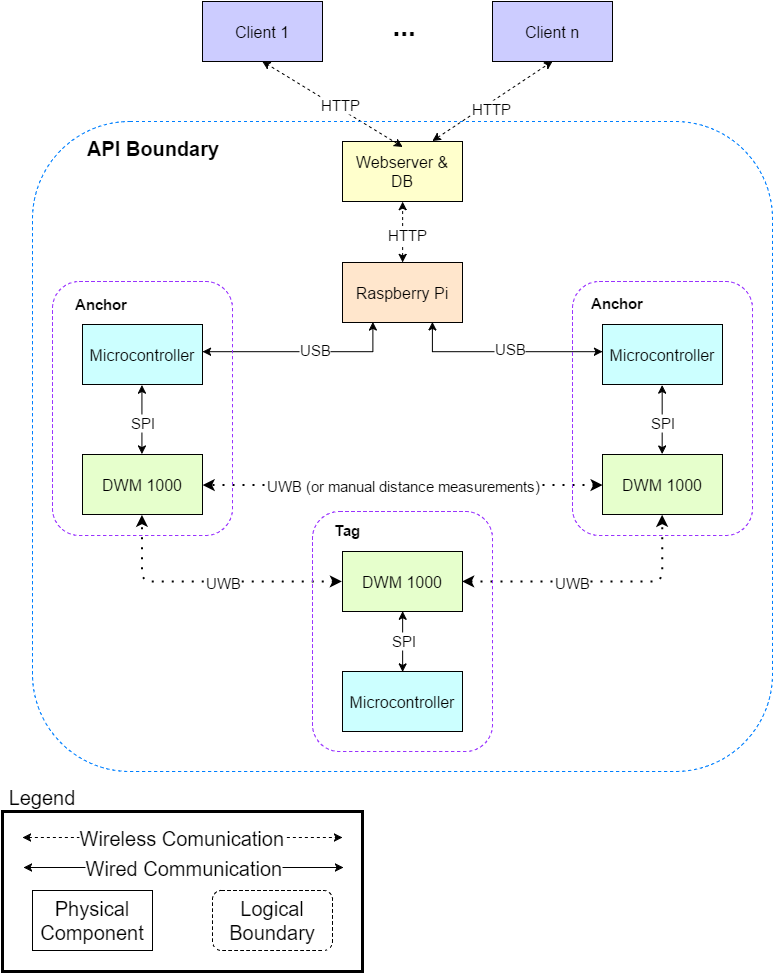

The diagram above was exported from draw.io. Its source (the exported page's mxGraphModel, read from the mxfile embedded in the PNG):
<mxGraphModel dx="1702" dy="2086" grid="1" gridSize="10" guides="1" tooltips="1" connect="1" arrows="1" fold="1" page="1" pageScale="1" pageWidth="826" pageHeight="1169" background="#ffffff" math="0">
  <root>
    <mxCell id="0" />
    <mxCell id="1" parent="0" />
    <mxCell id="10edb1be9a3c0c7f-29" value="Raspberry Pi" style="whiteSpace=wrap;html=1;fillColor=#FFE6CC;strokeColor=#000000;fontSize=16;" vertex="1" parent="1">
      <mxGeometry x="470" y="251" width="120" height="60" as="geometry" />
    </mxCell>
    <mxCell id="10edb1be9a3c0c7f-32" value="" style="edgeStyle=orthogonalEdgeStyle;rounded=0;html=1;jettySize=auto;orthogonalLoop=1;entryX=0.25;entryY=1;startArrow=classic;startFill=1;fontSize=16;" edge="1" parent="1" source="10edb1be9a3c0c7f-1" target="10edb1be9a3c0c7f-29">
      <mxGeometry relative="1" as="geometry">
        <mxPoint x="530" y="340" as="targetPoint" />
        <Array as="points">
          <mxPoint x="500" y="340" />
        </Array>
      </mxGeometry>
    </mxCell>
    <mxCell id="10edb1be9a3c0c7f-35" value="USB" style="text;html=1;resizable=0;points=[];;align=center;verticalAlign=middle;labelBackgroundColor=#ffffff;fontSize=15;" vertex="1" connectable="0" parent="10edb1be9a3c0c7f-32">
      <mxGeometry x="0.1234" y="3" relative="1" as="geometry">
        <mxPoint as="offset" />
      </mxGeometry>
    </mxCell>
    <mxCell id="10edb1be9a3c0c7f-1" value="Microcontroller" style="whiteSpace=wrap;html=1;fontSize=16;fillColor=#CCFFFF;" vertex="1" parent="1">
      <mxGeometry x="210" y="313" width="120" height="60" as="geometry" />
    </mxCell>
    <mxCell id="10edb1be9a3c0c7f-2" value="DWM 1000" style="whiteSpace=wrap;html=1;fontSize=16;fillColor=#E6FFCC;" vertex="1" parent="1">
      <mxGeometry x="210" y="443" width="120" height="60" as="geometry" />
    </mxCell>
    <mxCell id="10edb1be9a3c0c7f-3" value="" style="endArrow=classic;startArrow=classic;html=1;exitX=0.5;exitY=1;entryX=0.5;entryY=0;fontSize=16;" edge="1" parent="1" source="10edb1be9a3c0c7f-1" target="10edb1be9a3c0c7f-2">
      <mxGeometry width="50" height="50" relative="1" as="geometry">
        <mxPoint x="120" y="63" as="sourcePoint" />
        <mxPoint x="170" y="13" as="targetPoint" />
      </mxGeometry>
    </mxCell>
    <mxCell id="10edb1be9a3c0c7f-4" value="SPI" style="text;html=1;resizable=0;points=[];;align=center;verticalAlign=middle;labelBackgroundColor=#ffffff;fontSize=15;" vertex="1" connectable="0" parent="10edb1be9a3c0c7f-3">
      <mxGeometry x="0.0667" relative="1" as="geometry">
        <mxPoint as="offset" />
      </mxGeometry>
    </mxCell>
    <mxCell id="10edb1be9a3c0c7f-34" value="" style="edgeStyle=orthogonalEdgeStyle;rounded=0;html=1;jettySize=auto;orthogonalLoop=1;startArrow=classic;startFill=1;entryX=0.75;entryY=1;fontSize=16;" edge="1" parent="1" source="10edb1be9a3c0c7f-24" target="10edb1be9a3c0c7f-29">
      <mxGeometry relative="1" as="geometry">
        <mxPoint x="560" y="310" as="targetPoint" />
        <Array as="points">
          <mxPoint x="560" y="340" />
        </Array>
      </mxGeometry>
    </mxCell>
    <mxCell id="10edb1be9a3c0c7f-36" value="USB" style="text;html=1;resizable=0;points=[];;align=center;verticalAlign=middle;labelBackgroundColor=#ffffff;fontSize=15;" vertex="1" connectable="0" parent="10edb1be9a3c0c7f-34">
      <mxGeometry x="-0.0729" y="-4" relative="1" as="geometry">
        <mxPoint as="offset" />
      </mxGeometry>
    </mxCell>
    <mxCell id="10edb1be9a3c0c7f-24" value="Microcontroller" style="whiteSpace=wrap;html=1;fontSize=16;fillColor=#CCFFFF;" vertex="1" parent="1">
      <mxGeometry x="730" y="313" width="120" height="60" as="geometry" />
    </mxCell>
    <mxCell id="10edb1be9a3c0c7f-25" value="DWM 1000" style="whiteSpace=wrap;html=1;fontSize=16;fillColor=#E6FFCC;" vertex="1" parent="1">
      <mxGeometry x="730" y="443" width="120" height="60" as="geometry" />
    </mxCell>
    <mxCell id="10edb1be9a3c0c7f-26" value="" style="endArrow=classic;startArrow=classic;html=1;exitX=0.5;exitY=1;entryX=0.5;entryY=0;fontSize=16;" edge="1" parent="1" source="10edb1be9a3c0c7f-24" target="10edb1be9a3c0c7f-25">
      <mxGeometry width="50" height="50" relative="1" as="geometry">
        <mxPoint x="640" y="63" as="sourcePoint" />
        <mxPoint x="790" y="423" as="targetPoint" />
      </mxGeometry>
    </mxCell>
    <mxCell id="10edb1be9a3c0c7f-27" value="SPI" style="text;html=1;resizable=0;points=[];;align=center;verticalAlign=middle;labelBackgroundColor=#ffffff;fontSize=15;" vertex="1" connectable="0" parent="10edb1be9a3c0c7f-26">
      <mxGeometry x="0.0667" relative="1" as="geometry">
        <mxPoint as="offset" />
      </mxGeometry>
    </mxCell>
    <mxCell id="10edb1be9a3c0c7f-18" value="Microcontroller" style="whiteSpace=wrap;html=1;fontSize=16;fillColor=#CCFFFF;" vertex="1" parent="1">
      <mxGeometry x="470" y="660" width="120" height="60" as="geometry" />
    </mxCell>
    <mxCell id="10edb1be9a3c0c7f-19" value="DWM 1000" style="whiteSpace=wrap;html=1;fontSize=16;fillColor=#E6FFCC;" vertex="1" parent="1">
      <mxGeometry x="470" y="540" width="120" height="60" as="geometry" />
    </mxCell>
    <mxCell id="10edb1be9a3c0c7f-20" value="" style="endArrow=classic;startArrow=classic;html=1;exitX=0.5;exitY=0;entryX=0.5;entryY=1;fontSize=16;" edge="1" parent="1" source="10edb1be9a3c0c7f-18" target="10edb1be9a3c0c7f-19">
      <mxGeometry width="50" height="50" relative="1" as="geometry">
        <mxPoint x="380" y="410" as="sourcePoint" />
        <mxPoint x="430" y="360" as="targetPoint" />
      </mxGeometry>
    </mxCell>
    <mxCell id="10edb1be9a3c0c7f-21" value="SPI" style="text;html=1;resizable=0;points=[];;align=center;verticalAlign=middle;labelBackgroundColor=#ffffff;fontSize=15;" vertex="1" connectable="0" parent="10edb1be9a3c0c7f-20">
      <mxGeometry x="0.0667" relative="1" as="geometry">
        <mxPoint as="offset" />
      </mxGeometry>
    </mxCell>
    <mxCell id="10edb1be9a3c0c7f-38" value="" style="edgeStyle=segmentEdgeStyle;endArrow=classic;html=1;exitX=0;exitY=0.5;entryX=0.5;entryY=1;startArrow=classic;startFill=1;dashed=1;dashPattern=1 4;strokeWidth=2;fontSize=16;" edge="1" parent="1" source="10edb1be9a3c0c7f-19" target="10edb1be9a3c0c7f-2">
      <mxGeometry width="50" height="50" relative="1" as="geometry">
        <mxPoint x="10" y="300" as="sourcePoint" />
        <mxPoint x="60" y="250" as="targetPoint" />
        <Array as="points">
          <mxPoint x="270" y="570" />
        </Array>
      </mxGeometry>
    </mxCell>
    <mxCell id="10edb1be9a3c0c7f-40" value="UWB" style="text;html=1;resizable=0;points=[];;align=center;verticalAlign=middle;labelBackgroundColor=#ffffff;fontSize=15;" vertex="1" connectable="0" parent="10edb1be9a3c0c7f-38">
      <mxGeometry x="-0.1567" y="-5" relative="1" as="geometry">
        <mxPoint x="-8" y="5" as="offset" />
      </mxGeometry>
    </mxCell>
    <mxCell id="10edb1be9a3c0c7f-39" value="" style="edgeStyle=segmentEdgeStyle;endArrow=classic;html=1;exitX=1;exitY=0.5;startArrow=classic;startFill=1;dashed=1;dashPattern=1 4;entryX=0.5;entryY=1;strokeWidth=2;fontSize=16;" edge="1" parent="1" source="10edb1be9a3c0c7f-19" target="10edb1be9a3c0c7f-25">
      <mxGeometry x="575" y="520" width="50" height="50" as="geometry">
        <mxPoint x="885" y="710" as="sourcePoint" />
        <mxPoint x="575" y="520" as="targetPoint" />
        <Array as="points">
          <mxPoint x="790" y="570" />
        </Array>
      </mxGeometry>
    </mxCell>
    <mxCell id="10edb1be9a3c0c7f-41" value="UWB" style="text;html=1;resizable=0;points=[];;align=center;verticalAlign=middle;labelBackgroundColor=#ffffff;fontSize=15;" vertex="1" connectable="0" parent="10edb1be9a3c0c7f-39">
      <mxGeometry relative="1" as="geometry">
        <mxPoint x="-24" as="offset" />
      </mxGeometry>
    </mxCell>
    <mxCell id="10edb1be9a3c0c7f-44" value="Webserver &amp;amp; DB" style="whiteSpace=wrap;html=1;strokeColor=#000000;fillColor=#FFFFCC;fontSize=16;" vertex="1" parent="1">
      <mxGeometry x="470" y="130" width="120" height="60" as="geometry" />
    </mxCell>
    <mxCell id="10edb1be9a3c0c7f-45" value="Client 1" style="whiteSpace=wrap;html=1;strokeColor=#000000;fillColor=#CCCCFF;fontSize=16;" vertex="1" parent="1">
      <mxGeometry x="330" y="-10" width="120" height="60" as="geometry" />
    </mxCell>
    <mxCell id="10edb1be9a3c0c7f-47" value="" style="endArrow=classic;startArrow=classic;html=1;dashed=1;strokeWidth=1;entryX=0.5;entryY=1;exitX=0.497;exitY=0.094;exitPerimeter=0;fontSize=16;" edge="1" parent="1" source="10edb1be9a3c0c7f-44" target="10edb1be9a3c0c7f-45">
      <mxGeometry width="50" height="50" relative="1" as="geometry">
        <mxPoint x="320" y="100" as="sourcePoint" />
        <mxPoint x="370" y="50" as="targetPoint" />
      </mxGeometry>
    </mxCell>
    <mxCell id="10edb1be9a3c0c7f-48" value="HTTP" style="text;html=1;resizable=0;points=[];;align=center;verticalAlign=middle;labelBackgroundColor=#ffffff;fontSize=15;" vertex="1" connectable="0" parent="10edb1be9a3c0c7f-47">
      <mxGeometry x="-0.0728" y="-4" relative="1" as="geometry">
        <mxPoint as="offset" />
      </mxGeometry>
    </mxCell>
    <mxCell id="10edb1be9a3c0c7f-49" value="" style="endArrow=classic;startArrow=classic;html=1;dashed=1;strokeWidth=1;entryX=0.5;entryY=1;exitX=0.5;exitY=0;fontSize=16;" edge="1" parent="1" source="10edb1be9a3c0c7f-29" target="10edb1be9a3c0c7f-44">
      <mxGeometry x="359.66666666666674" y="129.83333333333348" width="50" height="50" as="geometry">
        <mxPoint x="359.66666666666674" y="255.66666666666674" as="sourcePoint" />
        <mxPoint x="359.66666666666674" y="129.83333333333348" as="targetPoint" />
      </mxGeometry>
    </mxCell>
    <mxCell id="10edb1be9a3c0c7f-50" value="HTTP" style="text;html=1;resizable=0;points=[];;align=center;verticalAlign=middle;labelBackgroundColor=#ffffff;fontSize=15;" vertex="1" connectable="0" parent="10edb1be9a3c0c7f-49">
      <mxGeometry x="-0.0728" y="-4" relative="1" as="geometry">
        <mxPoint as="offset" />
      </mxGeometry>
    </mxCell>
    <mxCell id="10edb1be9a3c0c7f-51" value="" style="edgeStyle=segmentEdgeStyle;endArrow=classic;html=1;exitX=0;exitY=0.5;entryX=1;entryY=0.5;startArrow=classic;startFill=1;dashed=1;dashPattern=1 4;strokeWidth=2;fontSize=16;" edge="1" parent="1" source="10edb1be9a3c0c7f-25" target="10edb1be9a3c0c7f-2">
      <mxGeometry x="412.9540229885058" y="449.9425287356321" width="50" height="50" as="geometry">
        <mxPoint x="612.9540229885058" y="517.1839080459772" as="sourcePoint" />
        <mxPoint x="412.9540229885058" y="449.9425287356321" as="targetPoint" />
        <Array as="points">
          <mxPoint x="560" y="473" />
          <mxPoint x="560" y="473" />
        </Array>
      </mxGeometry>
    </mxCell>
    <mxCell id="10edb1be9a3c0c7f-52" value="UWB (or manual distance measurements)" style="text;html=1;resizable=0;points=[];;align=center;verticalAlign=middle;labelBackgroundColor=#ffffff;fontSize=15;" vertex="1" connectable="0" parent="10edb1be9a3c0c7f-51">
      <mxGeometry x="-0.1567" y="-5" relative="1" as="geometry">
        <mxPoint x="-31" y="5" as="offset" />
      </mxGeometry>
    </mxCell>
    <mxCell id="10edb1be9a3c0c7f-54" value="" style="rounded=1;whiteSpace=wrap;html=1;strokeColor=#007FFF;fillColor=none;fontSize=16;dashed=1;" vertex="1" parent="1">
      <mxGeometry x="160" y="110" width="740" height="650" as="geometry" />
    </mxCell>
    <mxCell id="10edb1be9a3c0c7f-55" value="..." style="text;html=1;resizable=0;points=[];autosize=1;align=left;verticalAlign=top;spacingTop=-4;fontSize=28;fontStyle=1" vertex="1" parent="1">
      <mxGeometry x="518" y="-5" width="30" height="20" as="geometry" />
    </mxCell>
    <mxCell id="10edb1be9a3c0c7f-56" value="Client n" style="whiteSpace=wrap;html=1;strokeColor=#000000;fillColor=#CCCCFF;fontSize=16;" vertex="1" parent="1">
      <mxGeometry x="620" y="-10" width="120" height="60" as="geometry" />
    </mxCell>
    <mxCell id="10edb1be9a3c0c7f-59" value="" style="endArrow=classic;startArrow=classic;html=1;dashed=1;strokeWidth=1;entryX=0.5;entryY=1;exitX=0.75;exitY=0;fontSize=16;" edge="1" parent="1" source="10edb1be9a3c0c7f-44" target="10edb1be9a3c0c7f-56">
      <mxGeometry x="669.9405940594058" y="87.18811881188117" width="50" height="50" as="geometry">
        <mxPoint x="809.5445544554455" y="172.33663366336623" as="sourcePoint" />
        <mxPoint x="669.9405940594058" y="87.18811881188117" as="targetPoint" />
      </mxGeometry>
    </mxCell>
    <mxCell id="10edb1be9a3c0c7f-60" value="HTTP" style="text;html=1;resizable=0;points=[];;align=center;verticalAlign=middle;labelBackgroundColor=#ffffff;fontSize=15;" vertex="1" connectable="0" parent="10edb1be9a3c0c7f-59">
      <mxGeometry x="-0.0728" y="-4" relative="1" as="geometry">
        <mxPoint as="offset" />
      </mxGeometry>
    </mxCell>
    <mxCell id="10edb1be9a3c0c7f-62" value="" style="rounded=1;whiteSpace=wrap;html=1;dashed=1;strokeColor=#9933FF;fillColor=none;fontSize=15;" vertex="1" parent="1">
      <mxGeometry x="440" y="500" width="180" height="240" as="geometry" />
    </mxCell>
    <mxCell id="10edb1be9a3c0c7f-63" value="&lt;b&gt;Tag&lt;/b&gt;" style="text;html=1;resizable=0;points=[];autosize=1;align=left;verticalAlign=top;spacingTop=-4;fontSize=15;" vertex="1" parent="1">
      <mxGeometry x="459" y="507" width="40" height="20" as="geometry" />
    </mxCell>
    <mxCell id="10edb1be9a3c0c7f-64" value="" style="rounded=1;whiteSpace=wrap;html=1;dashed=1;strokeColor=#9933FF;fillColor=none;fontSize=15;" vertex="1" parent="1">
      <mxGeometry x="180" y="270" width="180" height="254" as="geometry" />
    </mxCell>
    <mxCell id="10edb1be9a3c0c7f-65" value="" style="rounded=1;whiteSpace=wrap;html=1;dashed=1;strokeColor=#9933FF;fillColor=none;fontSize=15;" vertex="1" parent="1">
      <mxGeometry x="700" y="270" width="180" height="254" as="geometry" />
    </mxCell>
    <mxCell id="10edb1be9a3c0c7f-66" value="&lt;b&gt;Anchor&lt;/b&gt;" style="text;html=1;resizable=0;points=[];autosize=1;align=left;verticalAlign=top;spacingTop=-4;fontSize=15;" vertex="1" parent="1">
      <mxGeometry x="200" y="281" width="70" height="20" as="geometry" />
    </mxCell>
    <mxCell id="10edb1be9a3c0c7f-67" value="&lt;b&gt;Anchor&lt;/b&gt;" style="text;html=1;resizable=0;points=[];autosize=1;align=left;verticalAlign=top;spacingTop=-4;fontSize=15;" vertex="1" parent="1">
      <mxGeometry x="716" y="280" width="70" height="20" as="geometry" />
    </mxCell>
    <mxCell id="10edb1be9a3c0c7f-68" value="API Boundary" style="text;html=1;strokeColor=none;fillColor=none;align=center;verticalAlign=middle;whiteSpace=wrap;overflow=hidden;dashed=1;fontSize=20;fontStyle=1" vertex="1" parent="1">
      <mxGeometry x="205" y="101" width="150" height="70" as="geometry" />
    </mxCell>
    <mxCell id="10edb1be9a3c0c7f-74" value="" style="group" vertex="1" connectable="0" parent="1">
      <mxGeometry x="160" y="879" width="300" height="60" as="geometry" />
    </mxCell>
    <mxCell id="10edb1be9a3c0c7f-69" value="Physical Component" style="whiteSpace=wrap;html=1;strokeColor=#000000;fillColor=none;fontSize=20;" vertex="1" parent="10edb1be9a3c0c7f-74">
      <mxGeometry width="120" height="60" as="geometry" />
    </mxCell>
    <mxCell id="10edb1be9a3c0c7f-70" value="Wireless Comunication" style="endArrow=classic;startArrow=classic;html=1;dashed=1;strokeWidth=1;fontSize=20;" edge="1" parent="10edb1be9a3c0c7f-74">
      <mxGeometry width="50" height="50" relative="1" as="geometry">
        <mxPoint x="-10" y="-53" as="sourcePoint" />
        <mxPoint x="310" y="-53" as="targetPoint" />
        <Array as="points" />
      </mxGeometry>
    </mxCell>
    <mxCell id="10edb1be9a3c0c7f-72" value="Logical Boundary" style="rounded=1;whiteSpace=wrap;html=1;strokeColor=#000000;fillColor=none;fontSize=20;dashed=1;" vertex="1" parent="10edb1be9a3c0c7f-74">
      <mxGeometry x="180" width="120" height="60" as="geometry" />
    </mxCell>
    <mxCell id="10edb1be9a3c0c7f-73" value="Wired Communication" style="endArrow=classic;startArrow=classic;html=1;strokeWidth=1;fontSize=20;" edge="1" parent="10edb1be9a3c0c7f-74">
      <mxGeometry x="-9.000000000000227" y="-23" width="50" height="50" as="geometry">
        <mxPoint x="-9.000000000000227" y="-23" as="sourcePoint" />
        <mxPoint x="311" y="-23" as="targetPoint" />
        <Array as="points" />
      </mxGeometry>
    </mxCell>
    <mxCell id="10edb1be9a3c0c7f-75" value="" style="whiteSpace=wrap;html=1;strokeColor=#000000;fillColor=none;fontSize=20;strokeWidth=3;" vertex="1" parent="1">
      <mxGeometry x="130" y="800" width="360" height="160" as="geometry" />
    </mxCell>
    <mxCell id="10edb1be9a3c0c7f-76" value="Legend" style="text;html=1;strokeColor=none;fillColor=none;align=center;verticalAlign=middle;whiteSpace=wrap;overflow=hidden;fontSize=20;" vertex="1" parent="1">
      <mxGeometry x="130" y="768" width="80" height="34" as="geometry" />
    </mxCell>
  </root>
</mxGraphModel>